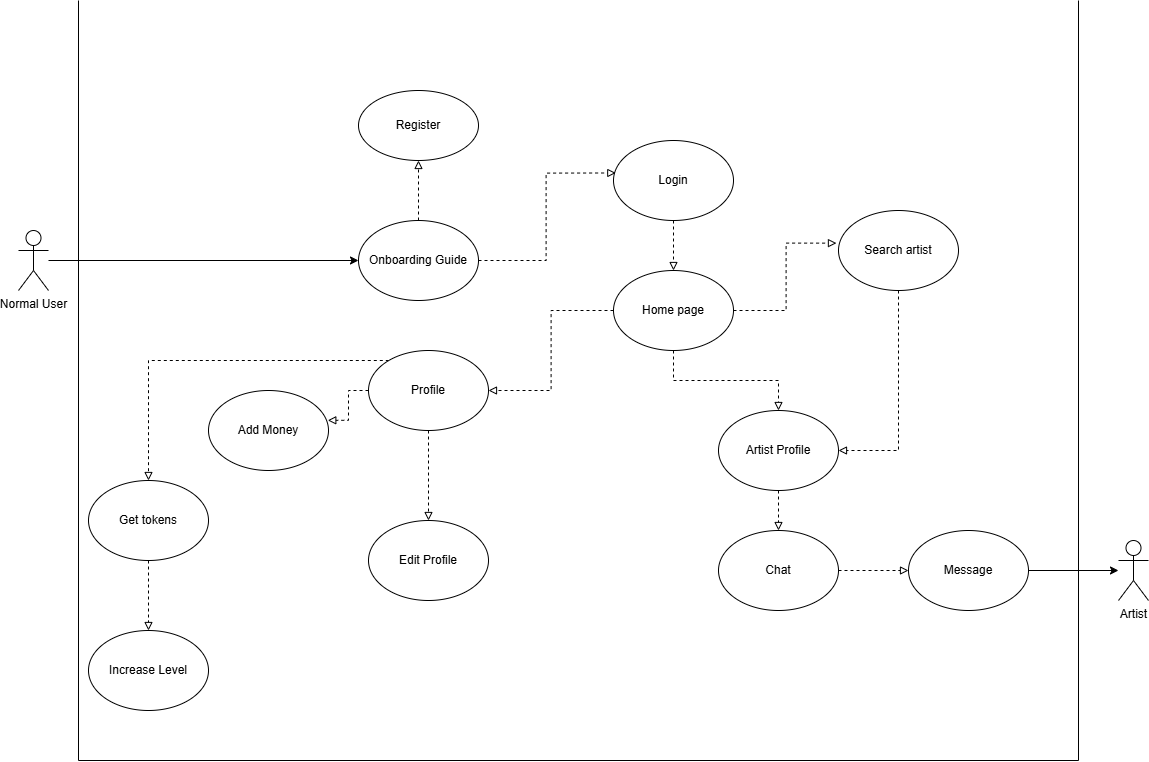

The diagram above was exported from draw.io. Its source (the exported page's mxGraphModel, read from the mxfile embedded in the PNG):
<mxGraphModel dx="2950" dy="2206" grid="1" gridSize="10" guides="1" tooltips="1" connect="1" arrows="1" fold="1" page="1" pageScale="1" pageWidth="850" pageHeight="1100" math="0" shadow="0">
  <root>
    <mxCell id="0" />
    <mxCell id="1" parent="0" />
    <mxCell id="XWhMSFbACVfc8vnxXeM8-20" style="edgeStyle=orthogonalEdgeStyle;rounded=0;orthogonalLoop=1;jettySize=auto;html=1;entryX=0;entryY=0.5;entryDx=0;entryDy=0;" parent="1" source="XWhMSFbACVfc8vnxXeM8-1" target="XWhMSFbACVfc8vnxXeM8-5" edge="1">
      <mxGeometry relative="1" as="geometry">
        <mxPoint x="144.99999999999955" y="190" as="targetPoint" />
      </mxGeometry>
    </mxCell>
    <mxCell id="XWhMSFbACVfc8vnxXeM8-1" value="Normal User" style="shape=umlActor;verticalLabelPosition=bottom;verticalAlign=top;html=1;outlineConnect=0;" parent="1" vertex="1">
      <mxGeometry x="-170" y="160" width="30" height="60" as="geometry" />
    </mxCell>
    <mxCell id="XWhMSFbACVfc8vnxXeM8-2" value="Artist" style="shape=umlActor;verticalLabelPosition=bottom;verticalAlign=top;html=1;outlineConnect=0;" parent="1" vertex="1">
      <mxGeometry x="930" y="470" width="30" height="60" as="geometry" />
    </mxCell>
    <mxCell id="Atvdba1XGubbuiHZJJ8v-3" style="edgeStyle=orthogonalEdgeStyle;rounded=0;orthogonalLoop=1;jettySize=auto;html=1;entryX=0.5;entryY=1;entryDx=0;entryDy=0;endArrow=block;endFill=0;dashed=1;" parent="1" source="XWhMSFbACVfc8vnxXeM8-5" target="XWhMSFbACVfc8vnxXeM8-6" edge="1">
      <mxGeometry relative="1" as="geometry" />
    </mxCell>
    <mxCell id="XWhMSFbACVfc8vnxXeM8-5" value="Onboarding Guide" style="ellipse;whiteSpace=wrap;html=1;" parent="1" vertex="1">
      <mxGeometry x="170" y="150" width="120" height="80" as="geometry" />
    </mxCell>
    <mxCell id="XWhMSFbACVfc8vnxXeM8-6" value="Register" style="ellipse;whiteSpace=wrap;html=1;" parent="1" vertex="1">
      <mxGeometry x="170" y="20" width="120" height="70" as="geometry" />
    </mxCell>
    <mxCell id="XWhMSFbACVfc8vnxXeM8-25" style="edgeStyle=orthogonalEdgeStyle;rounded=0;orthogonalLoop=1;jettySize=auto;html=1;entryX=0.5;entryY=0;entryDx=0;entryDy=0;dashed=1;endArrow=block;endFill=0;" parent="1" source="XWhMSFbACVfc8vnxXeM8-7" target="XWhMSFbACVfc8vnxXeM8-8" edge="1">
      <mxGeometry relative="1" as="geometry" />
    </mxCell>
    <mxCell id="XWhMSFbACVfc8vnxXeM8-7" value="Login" style="ellipse;whiteSpace=wrap;html=1;" parent="1" vertex="1">
      <mxGeometry x="425" y="70" width="120" height="80" as="geometry" />
    </mxCell>
    <mxCell id="XWhMSFbACVfc8vnxXeM8-26" style="edgeStyle=orthogonalEdgeStyle;rounded=0;orthogonalLoop=1;jettySize=auto;html=1;entryX=1;entryY=0.5;entryDx=0;entryDy=0;dashed=1;endArrow=block;endFill=0;" parent="1" source="XWhMSFbACVfc8vnxXeM8-8" target="XWhMSFbACVfc8vnxXeM8-9" edge="1">
      <mxGeometry relative="1" as="geometry" />
    </mxCell>
    <mxCell id="XWhMSFbACVfc8vnxXeM8-27" style="edgeStyle=orthogonalEdgeStyle;rounded=0;orthogonalLoop=1;jettySize=auto;html=1;entryX=0.5;entryY=0;entryDx=0;entryDy=0;dashed=1;endArrow=block;endFill=0;" parent="1" source="XWhMSFbACVfc8vnxXeM8-8" target="XWhMSFbACVfc8vnxXeM8-11" edge="1">
      <mxGeometry relative="1" as="geometry" />
    </mxCell>
    <mxCell id="XWhMSFbACVfc8vnxXeM8-8" value="Home page" style="ellipse;whiteSpace=wrap;html=1;" parent="1" vertex="1">
      <mxGeometry x="425" y="200" width="120" height="80" as="geometry" />
    </mxCell>
    <mxCell id="XWhMSFbACVfc8vnxXeM8-29" style="edgeStyle=orthogonalEdgeStyle;rounded=0;orthogonalLoop=1;jettySize=auto;html=1;entryX=0.5;entryY=0;entryDx=0;entryDy=0;dashed=1;endArrow=block;endFill=0;" parent="1" source="XWhMSFbACVfc8vnxXeM8-9" target="XWhMSFbACVfc8vnxXeM8-17" edge="1">
      <mxGeometry relative="1" as="geometry">
        <Array as="points">
          <mxPoint x="-40" y="290" />
        </Array>
      </mxGeometry>
    </mxCell>
    <mxCell id="XWhMSFbACVfc8vnxXeM8-31" style="edgeStyle=orthogonalEdgeStyle;rounded=0;orthogonalLoop=1;jettySize=auto;html=1;entryX=0.5;entryY=0;entryDx=0;entryDy=0;dashed=1;endArrow=block;endFill=0;" parent="1" source="XWhMSFbACVfc8vnxXeM8-9" target="XWhMSFbACVfc8vnxXeM8-10" edge="1">
      <mxGeometry relative="1" as="geometry" />
    </mxCell>
    <mxCell id="XWhMSFbACVfc8vnxXeM8-9" value="Profile" style="ellipse;whiteSpace=wrap;html=1;" parent="1" vertex="1">
      <mxGeometry x="180" y="280" width="120" height="80" as="geometry" />
    </mxCell>
    <mxCell id="XWhMSFbACVfc8vnxXeM8-10" value="Edit Profile" style="ellipse;whiteSpace=wrap;html=1;" parent="1" vertex="1">
      <mxGeometry x="180" y="450" width="120" height="80" as="geometry" />
    </mxCell>
    <mxCell id="XWhMSFbACVfc8vnxXeM8-32" style="edgeStyle=orthogonalEdgeStyle;rounded=0;orthogonalLoop=1;jettySize=auto;html=1;entryX=0.5;entryY=0;entryDx=0;entryDy=0;dashed=1;endArrow=block;endFill=0;" parent="1" source="XWhMSFbACVfc8vnxXeM8-11" target="XWhMSFbACVfc8vnxXeM8-12" edge="1">
      <mxGeometry relative="1" as="geometry" />
    </mxCell>
    <mxCell id="XWhMSFbACVfc8vnxXeM8-11" value="Artist Profile" style="ellipse;whiteSpace=wrap;html=1;" parent="1" vertex="1">
      <mxGeometry x="530" y="340" width="120" height="80" as="geometry" />
    </mxCell>
    <mxCell id="XWhMSFbACVfc8vnxXeM8-33" style="edgeStyle=orthogonalEdgeStyle;rounded=0;orthogonalLoop=1;jettySize=auto;html=1;entryX=0;entryY=0.5;entryDx=0;entryDy=0;dashed=1;endArrow=block;endFill=0;" parent="1" source="XWhMSFbACVfc8vnxXeM8-12" target="XWhMSFbACVfc8vnxXeM8-13" edge="1">
      <mxGeometry relative="1" as="geometry" />
    </mxCell>
    <mxCell id="XWhMSFbACVfc8vnxXeM8-12" value="Chat" style="ellipse;whiteSpace=wrap;html=1;" parent="1" vertex="1">
      <mxGeometry x="530" y="460" width="120" height="80" as="geometry" />
    </mxCell>
    <mxCell id="XWhMSFbACVfc8vnxXeM8-34" style="edgeStyle=orthogonalEdgeStyle;rounded=0;orthogonalLoop=1;jettySize=auto;html=1;" parent="1" source="XWhMSFbACVfc8vnxXeM8-13" target="XWhMSFbACVfc8vnxXeM8-2" edge="1">
      <mxGeometry relative="1" as="geometry" />
    </mxCell>
    <mxCell id="XWhMSFbACVfc8vnxXeM8-13" value="Message" style="ellipse;whiteSpace=wrap;html=1;" parent="1" vertex="1">
      <mxGeometry x="720" y="460" width="120" height="80" as="geometry" />
    </mxCell>
    <mxCell id="XWhMSFbACVfc8vnxXeM8-16" value="Add Money" style="ellipse;whiteSpace=wrap;html=1;" parent="1" vertex="1">
      <mxGeometry x="20" y="320" width="120" height="80" as="geometry" />
    </mxCell>
    <mxCell id="XWhMSFbACVfc8vnxXeM8-30" style="edgeStyle=orthogonalEdgeStyle;rounded=0;orthogonalLoop=1;jettySize=auto;html=1;entryX=0.5;entryY=0;entryDx=0;entryDy=0;dashed=1;endArrow=block;endFill=0;" parent="1" source="XWhMSFbACVfc8vnxXeM8-17" target="XWhMSFbACVfc8vnxXeM8-18" edge="1">
      <mxGeometry relative="1" as="geometry" />
    </mxCell>
    <mxCell id="XWhMSFbACVfc8vnxXeM8-17" value="Get tokens" style="ellipse;whiteSpace=wrap;html=1;" parent="1" vertex="1">
      <mxGeometry x="-100" y="410" width="120" height="80" as="geometry" />
    </mxCell>
    <mxCell id="XWhMSFbACVfc8vnxXeM8-18" value="Increase Level" style="ellipse;whiteSpace=wrap;html=1;" parent="1" vertex="1">
      <mxGeometry x="-100" y="560" width="120" height="80" as="geometry" />
    </mxCell>
    <mxCell id="XWhMSFbACVfc8vnxXeM8-24" style="edgeStyle=orthogonalEdgeStyle;rounded=0;orthogonalLoop=1;jettySize=auto;html=1;exitX=1;exitY=0.5;exitDx=0;exitDy=0;entryX=0.019;entryY=0.406;entryDx=0;entryDy=0;entryPerimeter=0;dashed=1;endArrow=block;endFill=0;" parent="1" source="XWhMSFbACVfc8vnxXeM8-5" target="XWhMSFbACVfc8vnxXeM8-7" edge="1">
      <mxGeometry relative="1" as="geometry" />
    </mxCell>
    <mxCell id="XWhMSFbACVfc8vnxXeM8-28" style="edgeStyle=orthogonalEdgeStyle;rounded=0;orthogonalLoop=1;jettySize=auto;html=1;exitX=0;exitY=0.5;exitDx=0;exitDy=0;entryX=0.994;entryY=0.373;entryDx=0;entryDy=0;entryPerimeter=0;dashed=1;endArrow=block;endFill=0;" parent="1" source="XWhMSFbACVfc8vnxXeM8-9" target="XWhMSFbACVfc8vnxXeM8-16" edge="1">
      <mxGeometry relative="1" as="geometry" />
    </mxCell>
    <mxCell id="XWhMSFbACVfc8vnxXeM8-37" value="" style="endArrow=none;html=1;rounded=0;" parent="1" edge="1">
      <mxGeometry width="50" height="50" relative="1" as="geometry">
        <mxPoint x="-110" y="690" as="sourcePoint" />
        <mxPoint x="-110" y="-70" as="targetPoint" />
      </mxGeometry>
    </mxCell>
    <mxCell id="XWhMSFbACVfc8vnxXeM8-41" value="" style="endArrow=none;html=1;rounded=0;" parent="1" edge="1">
      <mxGeometry width="50" height="50" relative="1" as="geometry">
        <mxPoint x="-110" y="690" as="sourcePoint" />
        <mxPoint x="890" y="690" as="targetPoint" />
      </mxGeometry>
    </mxCell>
    <mxCell id="XWhMSFbACVfc8vnxXeM8-43" value="" style="endArrow=none;html=1;rounded=0;" parent="1" edge="1">
      <mxGeometry width="50" height="50" relative="1" as="geometry">
        <mxPoint x="890" y="690" as="sourcePoint" />
        <mxPoint x="890" y="-70" as="targetPoint" />
      </mxGeometry>
    </mxCell>
    <mxCell id="Atvdba1XGubbuiHZJJ8v-4" style="edgeStyle=orthogonalEdgeStyle;rounded=0;orthogonalLoop=1;jettySize=auto;html=1;entryX=1;entryY=0.5;entryDx=0;entryDy=0;endArrow=block;endFill=0;dashed=1;" parent="1" source="Atvdba1XGubbuiHZJJ8v-1" target="XWhMSFbACVfc8vnxXeM8-11" edge="1">
      <mxGeometry relative="1" as="geometry" />
    </mxCell>
    <mxCell id="Atvdba1XGubbuiHZJJ8v-1" value="Search artist" style="ellipse;whiteSpace=wrap;html=1;" parent="1" vertex="1">
      <mxGeometry x="650" y="140" width="120" height="80" as="geometry" />
    </mxCell>
    <mxCell id="Atvdba1XGubbuiHZJJ8v-2" style="edgeStyle=orthogonalEdgeStyle;rounded=0;orthogonalLoop=1;jettySize=auto;html=1;entryX=-0.017;entryY=0.408;entryDx=0;entryDy=0;entryPerimeter=0;endArrow=block;endFill=0;dashed=1;" parent="1" source="XWhMSFbACVfc8vnxXeM8-8" target="Atvdba1XGubbuiHZJJ8v-1" edge="1">
      <mxGeometry relative="1" as="geometry" />
    </mxCell>
  </root>
</mxGraphModel>